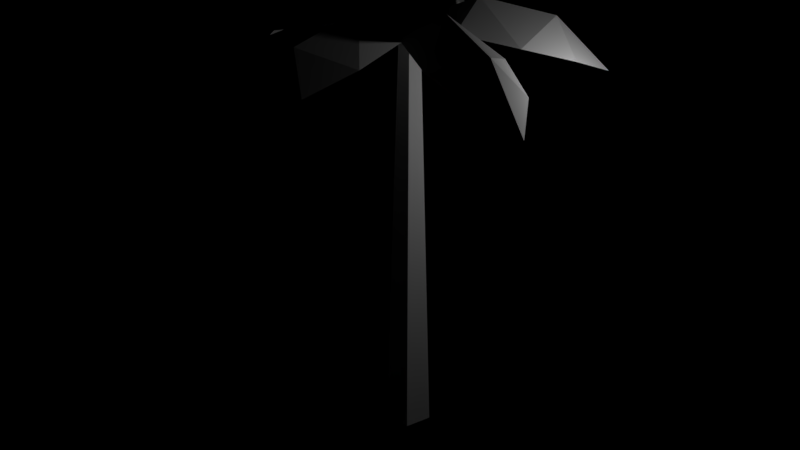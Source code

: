 # Source: palmtree.blend  (saved by Blender 2.79.0; exported with 4.5.12 LTS)
import bpy
from mathutils import Matrix  # noqa: F401  (used for matrix-valued properties, if any)

bpy.ops.wm.read_factory_settings(use_empty=True)
scene = bpy.context.scene
scene.name = 'Scene'

# ---- collections
col_collection_1 = bpy.data.collections.new('Collection 1'); scene.collection.children.link(col_collection_1)

# ---- lights
light_lamp = bpy.data.lights.new('Lamp', 'POINT')
light_lamp.transmission_factor = 0.0
light_lamp.cutoff_distance = 30.0
light_lamp.energy = 100.0
light_lamp.shadow_buffer_clip_start = 1.001
light_lamp.shadow_soft_size = 0.1
light_lamp.shadow_maximum_resolution = 0.006
light_lamp.use_absolute_resolution = True

# ---- meshes
me_cylinder = bpy.data.meshes.new('Cylinder')
me_cylinder.from_pydata([(-1.192e-08, 0.5, -1.0), (-2.062e-08, 0.21, 7.962), (0.4755, 0.1545, -1.0), (0.1997, 0.06489, 7.962), (0.2939, -0.4045, -1.0), (0.1234, -0.1699, 7.962), (-0.2939, -0.4045, -1.0), (-0.1234, -0.1699, 7.962), (-0.4755, 0.1545, -1.0), (-0.1997, 0.06489, 7.962), (-3.033, 0.5884, 7.33), (-3.026, -0.6063, 7.33), (-2.713, -0.00899, 8.043), (-1.951, 0.8168, 7.663), (-1.938, -0.8334, 7.663), (0.01979, 0.002055, 7.997), (-0.7575, 0.6635, 7.912), (-0.7467, -0.6754, 7.912), (-1.254, -0.01267, 8.42), (-3.791, -0.00899, 6.938), (-0.6865, 3.007, 7.33), (-1.774, 2.512, 7.33), (-1.1, 2.47, 8.043), (-0.03501, 2.114, 7.663), (-1.535, 1.426, 7.663), (0.02969, -0.01778, 7.997), (0.3144, 0.9623, 7.912), (-0.9024, 0.4037, 7.912), (-0.5058, 1.138, 8.42), (-1.542, 3.454, 6.938), (2.671, 1.613, 7.33), (1.868, 2.497, 7.33), (2.034, 1.843, 8.043), (2.02, 0.7203, 7.663), (0.9068, 1.939, 7.663), (0.008725, 0.009049, 7.997), (1.029, 0.03649, 7.912), (0.1262, 1.025, 7.912), (0.9465, 0.8712, 8.42), (2.836, 2.564, 6.938), (2.614, -1.634, 7.33), (3.042, -0.5189, 7.33), (2.533, -0.9615, 8.043), (1.523, -1.454, 7.663), (2.11, 0.08814, 7.663), (-0.0172, 0.02109, 7.997), (0.4667, -0.8776, 7.912), (0.943, 0.3738, 7.912), (1.175, -0.428, 8.42), (3.537, -1.353, 6.938), (-1.038, -2.889, 7.33), (0.1439, -3.063, 7.33), (-0.3992, -2.663, 8.043), (-1.1, -1.785, 7.663), (0.5329, -2.021, 7.663), (0.002771, 0.04018, 7.997), (-0.7685, -0.6283, 7.912), (0.5567, -0.8198, 7.912), (-0.1751, -1.221, 8.42), (-0.5621, -3.729, 6.938)], [], [(1, 2, 0), (3, 4, 2), (5, 6, 4), (3, 1, 9, 7, 5), (7, 8, 6), (9, 0, 8), (13, 12, 18), (12, 14, 18), (18, 15, 16), (18, 14, 17), (18, 17, 15), (18, 16, 13), (12, 11, 14), (13, 10, 12), (12, 19, 11), (12, 10, 19), (23, 22, 28), (22, 24, 28), (28, 25, 26), (28, 24, 27), (28, 27, 25), (28, 26, 23), (22, 21, 24), (23, 20, 22), (22, 29, 21), (22, 20, 29), (33, 32, 38), (32, 34, 38), (38, 35, 36), (38, 34, 37), (38, 37, 35), (38, 36, 33), (32, 31, 34), (33, 30, 32), (32, 39, 31), (32, 30, 39), (43, 42, 48), (42, 44, 48), (48, 45, 46), (48, 44, 47), (48, 47, 45), (48, 46, 43), (42, 41, 44), (43, 40, 42), (42, 49, 41), (42, 40, 49), (53, 52, 58), (52, 54, 58), (58, 55, 56), (58, 54, 57), (58, 57, 55), (58, 56, 53), (52, 51, 54), (53, 50, 52), (52, 59, 51), (52, 50, 59), (7, 9, 8), (5, 7, 6), (3, 5, 4), (1, 3, 2), (9, 1, 0)])
_ca = me_cylinder.color_attributes.new('Col', 'BYTE_COLOR', 'CORNER')
_ca.data.foreach_set('color', [0.2423, 0.08866, 0.02624, 1.0, 0.2423, 0.08866, 0.02624, 1.0, 0.2423, 0.08866, 0.02624, 1.0, 0.2423, 0.08866, 0.02624, 1.0, 0.2423, 0.08866, 0.02624, 1.0, 0.2423, 0.08866, 0.02624, 1.0, 0.2423, 0.08866, 0.02624, 1.0, 0.2423, 0.08866, 0.02624, 1.0, 0.2423, 0.08866, 0.02624, 1.0, 1.0, 1.0, 1.0, 1.0, 1.0, 1.0, 1.0, 1.0, 1.0, 1.0, 1.0, 1.0, 1.0, 1.0, 1.0, 1.0, 1.0, 1.0, 1.0, 1.0, 0.2423, 0.08866, 0.02624, 1.0, 0.2423, 0.08866, 0.02624, 1.0, 0.2423, 0.08866, 0.02624, 1.0, 0.2423, 0.08866, 0.02624, 1.0, 0.2423, 0.08866, 0.02624, 1.0, 0.2423, 0.08866, 0.02624, 1.0, 0.07036, 1.0, 0.05781, 1.0, 0.07036, 1.0, 0.05781, 1.0, 0.07036, 1.0, 0.05781, 1.0, 0.07036, 1.0, 0.05781, 1.0, 0.07036, 1.0, 0.05781, 1.0, 0.07036, 1.0, 0.05781, 1.0, 0.07036, 1.0, 0.05781, 1.0, 0.0356, 1.0, 0.04519, 1.0, 0.05127, 1.0, 0.05127, 1.0, 0.07036, 1.0, 0.05781, 1.0, 0.07036, 1.0, 0.05781, 1.0, 0.07036, 1.0, 0.05781, 1.0, 0.07036, 1.0, 0.05781, 1.0, 0.07036, 1.0, 0.05781, 1.0, 0.0356, 1.0, 0.04519, 1.0, 0.07421, 1.0, 0.06125, 1.0, 0.05286, 1.0, 0.05286, 1.0, 0.07036, 1.0, 0.05781, 1.0, 0.07036, 1.0, 0.05781, 1.0, 0.07036, 1.0, 0.05781, 1.0, 0.07036, 1.0, 0.05781, 1.0, 0.07036, 1.0, 0.05781, 1.0, 0.07036, 1.0, 0.05781, 1.0, 0.07036, 1.0, 0.05781, 1.0, 0.07036, 1.0, 0.05781, 1.0, 0.07036, 1.0, 0.05781, 1.0, 0.07036, 1.0, 0.05781, 1.0, 0.07036, 1.0, 0.05781, 1.0, 0.07036, 1.0, 0.05781, 1.0, 0.07036, 1.0, 0.05781, 1.0, 0.07036, 1.0, 0.05781, 1.0, 0.07036, 1.0, 0.05781, 1.0, 0.07036, 1.0, 0.05781, 1.0, 0.07036, 1.0, 0.05781, 1.0, 0.07036, 1.0, 0.05781, 1.0, 0.07036, 1.0, 0.05781, 1.0, 0.07036, 1.0, 0.05781, 1.0, 0.0356, 1.0, 0.04519, 1.0, 0.0356, 1.0, 0.04519, 1.0, 0.07036, 1.0, 0.05781, 1.0, 0.07036, 1.0, 0.05781, 1.0, 0.04817, 1.0, 0.04971, 1.0, 0.07036, 1.0, 0.05781, 1.0, 0.04817, 1.0, 0.04971, 1.0, 0.0356, 1.0, 0.04519, 1.0, 0.07036, 1.0, 0.05781, 1.0, 0.0356, 1.0, 0.04519, 1.0, 0.07036, 1.0, 0.05781, 1.0, 0.07036, 1.0, 0.05781, 1.0, 0.07036, 1.0, 0.05781, 1.0, 0.07036, 1.0, 0.05781, 1.0, 0.07036, 1.0, 0.05781, 1.0, 0.07036, 1.0, 0.05781, 1.0, 0.07036, 1.0, 0.05781, 1.0, 0.07036, 1.0, 0.05781, 1.0, 0.07036, 1.0, 0.05781, 1.0, 0.07036, 1.0, 0.05781, 1.0, 0.07036, 1.0, 0.05781, 1.0, 0.07036, 1.0, 0.05781, 1.0, 0.07036, 1.0, 0.05781, 1.0, 0.03955, 1.0, 0.04667, 1.0, 0.0356, 1.0, 0.04519, 1.0, 0.0356, 1.0, 0.04519, 1.0, 0.0356, 1.0, 0.04519, 1.0, 0.08022, 1.0, 0.06848, 1.0, 0.0356, 1.0, 0.04519, 1.0, 0.0356, 1.0, 0.04519, 1.0, 0.0356, 1.0, 0.04519, 1.0, 0.07036, 1.0, 0.05781, 1.0, 0.0356, 1.0, 0.04519, 1.0, 0.08022, 1.0, 0.06848, 1.0, 0.0356, 1.0, 0.04519, 1.0, 0.0356, 1.0, 0.04519, 1.0, 0.0356, 1.0, 0.04519, 1.0, 0.0356, 1.0, 0.04519, 1.0, 0.0356, 1.0, 0.04519, 1.0, 0.07036, 1.0, 0.05781, 1.0, 0.03955, 1.0, 0.04667, 1.0, 0.0356, 1.0, 0.04519, 1.0, 0.07227, 1.0, 0.05951, 1.0, 0.08022, 1.0, 0.06848, 1.0, 0.03955, 1.0, 0.04667, 1.0, 0.07036, 1.0, 0.05781, 1.0, 0.0356, 1.0, 0.04519, 1.0, 0.0356, 1.0, 0.04519, 1.0, 0.07036, 1.0, 0.05781, 1.0, 0.07227, 1.0, 0.05951, 1.0, 0.0356, 1.0, 0.04519, 1.0, 0.07036, 1.0, 0.05781, 1.0, 0.07036, 1.0, 0.05781, 1.0, 0.0865, 1.0, 0.07421, 1.0, 0.07036, 1.0, 0.05781, 1.0, 0.07036, 1.0, 0.05781, 1.0, 0.07036, 1.0, 0.05781, 1.0, 0.0356, 1.0, 0.04519, 1.0, 0.07036, 1.0, 0.05781, 1.0, 0.07036, 1.0, 0.05781, 1.0, 0.0356, 1.0, 0.04519, 1.0, 0.07036, 1.0, 0.05781, 1.0, 0.07036, 1.0, 0.05781, 1.0, 0.0356, 1.0, 0.04519, 1.0, 0.0356, 1.0, 0.04519, 1.0, 0.07036, 1.0, 0.05781, 1.0, 0.0356, 1.0, 0.04519, 1.0, 0.0356, 1.0, 0.04519, 1.0, 0.07036, 1.0, 0.05781, 1.0, 0.07036, 1.0, 0.05781, 1.0, 0.0865, 1.0, 0.07421, 1.0, 0.07036, 1.0, 0.05781, 1.0, 0.0356, 1.0, 0.04519, 1.0, 0.0356, 1.0, 0.04519, 1.0, 0.0865, 1.0, 0.07421, 1.0, 0.07036, 1.0, 0.05781, 1.0, 0.07036, 1.0, 0.05781, 1.0, 0.07036, 1.0, 0.05781, 1.0, 0.07036, 1.0, 0.05781, 1.0, 0.0356, 1.0, 0.04519, 1.0, 0.07036, 1.0, 0.05781, 1.0, 0.07036, 1.0, 0.05781, 1.0, 0.07036, 1.0, 0.05781, 1.0, 0.07036, 1.0, 0.05781, 1.0, 0.07036, 1.0, 0.05781, 1.0, 0.07036, 1.0, 0.05781, 1.0, 0.07036, 1.0, 0.05781, 1.0, 0.07036, 1.0, 0.05781, 1.0, 0.07036, 1.0, 0.05781, 1.0, 0.07036, 1.0, 0.05781, 1.0, 0.0356, 1.0, 0.04519, 1.0, 0.07036, 1.0, 0.05781, 1.0, 0.07036, 1.0, 0.05781, 1.0, 0.07036, 1.0, 0.05781, 1.0, 0.07036, 1.0, 0.05781, 1.0, 0.07036, 1.0, 0.05781, 1.0, 0.07036, 1.0, 0.05781, 1.0, 0.0356, 1.0, 0.04519, 1.0, 0.07036, 1.0, 0.05781, 1.0, 0.07036, 1.0, 0.05781, 1.0, 0.07036, 1.0, 0.05781, 1.0, 0.07036, 1.0, 0.05781, 1.0, 0.07036, 1.0, 0.05781, 1.0, 0.07036, 1.0, 0.05781, 1.0, 0.07036, 1.0, 0.05781, 1.0, 0.07036, 1.0, 0.05781, 1.0, 0.07036, 1.0, 0.05781, 1.0, 0.07036, 1.0, 0.05781, 1.0, 0.147, 1.0, 0.1329, 1.0, 0.07036, 1.0, 0.05781, 1.0, 0.07036, 1.0, 0.05781, 1.0, 0.07036, 1.0, 0.05781, 1.0, 0.147, 1.0, 0.1329, 1.0, 0.2423, 0.08866, 0.02624, 1.0, 0.2423, 0.08866, 0.02624, 1.0, 0.2423, 0.08866, 0.02624, 1.0, 0.2423, 0.08866, 0.02624, 1.0, 0.2423, 0.08866, 0.02624, 1.0, 0.2423, 0.08866, 0.02624, 1.0, 0.2423, 0.08866, 0.02624, 1.0, 0.2423, 0.08866, 0.02624, 1.0, 0.2423, 0.08866, 0.02624, 1.0, 0.2423, 0.08866, 0.02624, 1.0, 0.2423, 0.08866, 0.02624, 1.0, 0.2423, 0.08866, 0.02624, 1.0, 0.2423, 0.08866, 0.02624, 1.0, 0.2423, 0.08866, 0.02624, 1.0, 0.2423, 0.08866, 0.02624, 1.0])
me_cylinder.use_remesh_preserve_volume = False
me_cylinder.use_remesh_preserve_attributes = False
me_cylinder.use_mirror_vertex_groups = False
me_cylinder.update()

# ---- objects
ob_cylinder = bpy.data.objects.new('Cylinder', me_cylinder)
ob_lamp = bpy.data.objects.new('Lamp', light_lamp)

# ---- transforms, parenting, visibility, modifiers, constraints
ob_cylinder.location = (0.0, 0.0, -1.0)
ob_cylinder.lineart.crease_threshold = 0.0
ob_lamp.location = (4.076, 1.005, 5.904)
ob_lamp.rotation_euler = (0.6503, 0.05522, 1.866)
ob_lamp.lock_rotations_4d = False
ob_lamp.empty_display_type = 'ARROWS'
ob_lamp.color = (0.0, 0.0, 0.0, 0.0)
ob_lamp.lineart.crease_threshold = 0.0

# ---- collection membership
col_collection_1.objects.link(ob_cylinder)
col_collection_1.objects.link(ob_lamp)

# ---- scene / render settings (as saved in the file)
scene.frame_start = 1; scene.frame_end = 250; scene.frame_set(2)
scene.render.engine = 'BLENDER_EEVEE_NEXT'
scene.render.resolution_percentage = 50
scene.render.dither_intensity = 0.0
scene.cycles.use_denoising = False
scene.cycles.samples = 128
scene.cycles.sampling_pattern = 'TABULATED_SOBOL'
scene.cycles.use_adaptive_sampling = False
scene.cycles.use_light_tree = False
scene.cycles.blur_glossy = 0.0
scene.cycles.sample_clamp_indirect = 0.0
scene.view_settings.view_transform = 'Standard'
bpy.context.view_layer.update()

# ---- added for rendering (the .blend has no active camera): camera
cam_auto = bpy.data.cameras.new('AutoCamera')
cam_auto.lens = 50.0
cam_auto.sensor_width = 36.0
cam_auto.clip_end = 1000.0
ob_auto_camera = bpy.data.objects.new('AutoCamera', cam_auto)
scene.collection.objects.link(ob_auto_camera)
ob_auto_camera.location = (12.7611, -15.603, 13.0203)
ob_auto_camera.rotation_euler = (1.09748, -7.21219e-08, 0.694738)
scene.camera = ob_auto_camera
bpy.context.view_layer.update()
